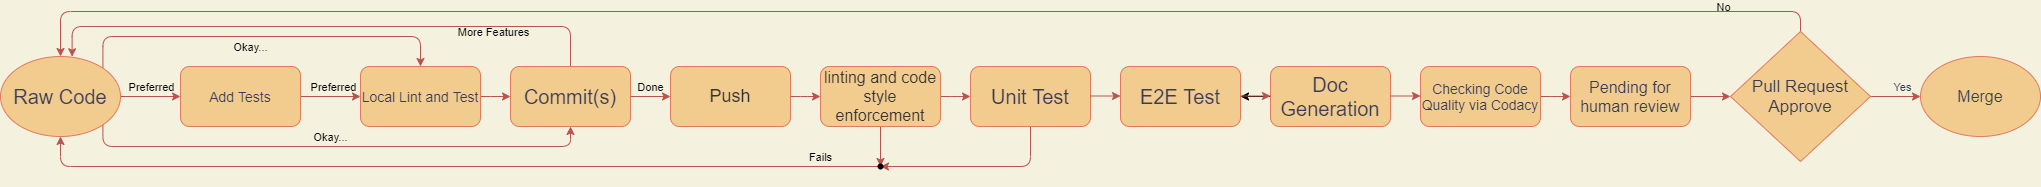

The diagram above was exported from draw.io. Its source (the exported page's mxGraphModel, read from the mxfile embedded in the PNG):
<mxGraphModel dx="1732" dy="601" grid="1" gridSize="10" guides="1" tooltips="1" connect="1" arrows="1" fold="1" page="1" pageScale="1" pageWidth="827" pageHeight="1169" background="#F4F1DE" math="0" shadow="0">
  <root>
    <mxCell id="0" />
    <mxCell id="1" parent="0" />
    <mxCell id="41" value="" style="edgeStyle=orthogonalEdgeStyle;rounded=1;orthogonalLoop=1;jettySize=auto;html=1;startArrow=none;startFill=0;endArrow=classic;endFill=1;fillColor=#f8cecc;strokeColor=#b85450;" parent="1" source="2" target="40" edge="1">
      <mxGeometry relative="1" as="geometry" />
    </mxCell>
    <mxCell id="45" value="Done" style="edgeLabel;html=1;align=center;verticalAlign=middle;resizable=0;points=[];labelBackgroundColor=none;" parent="41" vertex="1" connectable="0">
      <mxGeometry x="-0.8311" relative="1" as="geometry">
        <mxPoint x="16" y="-10" as="offset" />
      </mxGeometry>
    </mxCell>
    <mxCell id="43" style="edgeStyle=orthogonalEdgeStyle;rounded=1;orthogonalLoop=1;jettySize=auto;html=1;entryX=0.597;entryY=0.003;entryDx=0;entryDy=0;entryPerimeter=0;startArrow=none;startFill=0;endArrow=classic;endFill=1;fillColor=#f8cecc;strokeColor=#b85450;" parent="1" source="2" target="11" edge="1">
      <mxGeometry relative="1" as="geometry">
        <Array as="points">
          <mxPoint x="320" y="220" />
          <mxPoint x="-178" y="220" />
        </Array>
      </mxGeometry>
    </mxCell>
    <mxCell id="44" value="More Features" style="edgeLabel;html=1;align=center;verticalAlign=middle;resizable=0;points=[];labelBackgroundColor=none;" parent="43" vertex="1" connectable="0">
      <mxGeometry x="-0.6548" y="1" relative="1" as="geometry">
        <mxPoint x="-20" y="4" as="offset" />
      </mxGeometry>
    </mxCell>
    <mxCell id="2" value="&lt;font style=&quot;font-size: 20px&quot;&gt;Commit(s)&lt;/font&gt;" style="whiteSpace=wrap;html=1;fillColor=#F2CC8F;strokeColor=#E07A5F;fontColor=#393C56;rounded=1;" parent="1" vertex="1">
      <mxGeometry x="260" y="260" width="120" height="60" as="geometry" />
    </mxCell>
    <mxCell id="39" value="" style="edgeStyle=orthogonalEdgeStyle;rounded=1;orthogonalLoop=1;jettySize=auto;html=1;startArrow=none;startFill=0;endArrow=classic;endFill=1;fillColor=#f8cecc;strokeColor=#b85450;exitX=1;exitY=0.5;exitDx=0;exitDy=0;" parent="1" source="3" target="4" edge="1">
      <mxGeometry relative="1" as="geometry" />
    </mxCell>
    <mxCell id="49" style="edgeStyle=orthogonalEdgeStyle;rounded=1;orthogonalLoop=1;jettySize=auto;html=1;startArrow=none;startFill=0;endArrow=classic;endFill=1;fillColor=#f8cecc;strokeColor=#b85450;" parent="1" source="3" target="48" edge="1">
      <mxGeometry relative="1" as="geometry" />
    </mxCell>
    <mxCell id="3" value="&lt;span style=&quot;font-family: &amp;#34;lato extended&amp;#34; , &amp;#34;lato&amp;#34; , &amp;#34;helvetica neue&amp;#34; , &amp;#34;helvetica&amp;#34; , &amp;#34;arial&amp;#34; , sans-serif ; text-align: left&quot;&gt;&lt;font style=&quot;font-size: 16px&quot; color=&quot;#333333&quot;&gt;linting and code style enforcement&lt;/font&gt;&lt;/span&gt;" style="whiteSpace=wrap;html=1;fillColor=#F2CC8F;strokeColor=#E07A5F;fontColor=#393C56;rounded=1;" parent="1" vertex="1">
      <mxGeometry x="570" y="260" width="120" height="60" as="geometry" />
    </mxCell>
    <mxCell id="50" style="edgeStyle=orthogonalEdgeStyle;rounded=1;orthogonalLoop=1;jettySize=auto;html=1;entryX=0.715;entryY=0.685;entryDx=0;entryDy=0;entryPerimeter=0;startArrow=none;startFill=0;endArrow=classic;endFill=1;fillColor=#f8cecc;strokeColor=#b85450;" parent="1" source="4" target="48" edge="1">
      <mxGeometry relative="1" as="geometry">
        <Array as="points">
          <mxPoint x="780" y="360" />
        </Array>
      </mxGeometry>
    </mxCell>
    <mxCell id="4" value="&lt;font style=&quot;font-size: 20px&quot;&gt;Unit Test&lt;/font&gt;" style="whiteSpace=wrap;html=1;fillColor=#F2CC8F;strokeColor=#E07A5F;fontColor=#393C56;rounded=1;" parent="1" vertex="1">
      <mxGeometry x="720" y="260" width="120" height="60" as="geometry" />
    </mxCell>
    <mxCell id="47" value="" style="edgeStyle=orthogonalEdgeStyle;rounded=1;orthogonalLoop=1;jettySize=auto;html=1;startArrow=none;startFill=0;endArrow=classic;endFill=1;fillColor=#f8cecc;strokeColor=#b85450;" parent="1" source="5" target="20" edge="1">
      <mxGeometry relative="1" as="geometry" />
    </mxCell>
    <mxCell id="5" value="&lt;font style=&quot;font-size: 16px&quot;&gt;Pending for human review&lt;/font&gt;" style="whiteSpace=wrap;html=1;fillColor=#F2CC8F;strokeColor=#E07A5F;fontColor=#393C56;rounded=1;" parent="1" vertex="1">
      <mxGeometry x="1320" y="260" width="120" height="60" as="geometry" />
    </mxCell>
    <mxCell id="58" value="" style="edgeStyle=orthogonalEdgeStyle;rounded=1;orthogonalLoop=1;jettySize=auto;html=1;startArrow=none;startFill=0;endArrow=classic;endFill=1;fillColor=#f8cecc;strokeColor=#b85450;" parent="1" source="11" target="55" edge="1">
      <mxGeometry relative="1" as="geometry" />
    </mxCell>
    <mxCell id="60" value="Preferred" style="edgeLabel;html=1;align=center;verticalAlign=middle;resizable=0;points=[];labelBackgroundColor=none;" parent="58" vertex="1" connectable="0">
      <mxGeometry x="0.312" relative="1" as="geometry">
        <mxPoint x="-9" y="-10" as="offset" />
      </mxGeometry>
    </mxCell>
    <mxCell id="64" style="edgeStyle=orthogonalEdgeStyle;rounded=1;orthogonalLoop=1;jettySize=auto;html=1;exitX=1;exitY=0;exitDx=0;exitDy=0;entryX=0.5;entryY=0;entryDx=0;entryDy=0;startArrow=none;startFill=0;endArrow=classic;endFill=1;fillColor=#f8cecc;strokeColor=#b85450;" parent="1" source="11" target="25" edge="1">
      <mxGeometry relative="1" as="geometry">
        <Array as="points">
          <mxPoint x="-148" y="230" />
          <mxPoint x="170" y="230" />
        </Array>
      </mxGeometry>
    </mxCell>
    <mxCell id="65" value="Okay..." style="edgeLabel;html=1;align=center;verticalAlign=middle;resizable=0;points=[];labelBackgroundColor=none;" parent="64" vertex="1" connectable="0">
      <mxGeometry x="-0.2243" y="2" relative="1" as="geometry">
        <mxPoint x="32" y="12" as="offset" />
      </mxGeometry>
    </mxCell>
    <mxCell id="67" style="edgeStyle=orthogonalEdgeStyle;rounded=1;orthogonalLoop=1;jettySize=auto;html=1;exitX=1;exitY=1;exitDx=0;exitDy=0;entryX=0.5;entryY=1;entryDx=0;entryDy=0;startArrow=none;startFill=0;endArrow=classic;endFill=1;fillColor=#f8cecc;strokeColor=#b85450;" parent="1" source="11" target="2" edge="1">
      <mxGeometry relative="1" as="geometry">
        <Array as="points">
          <mxPoint x="-148" y="340" />
          <mxPoint x="320" y="340" />
        </Array>
      </mxGeometry>
    </mxCell>
    <mxCell id="70" value="Okay..." style="edgeLabel;html=1;align=center;verticalAlign=middle;resizable=0;points=[];labelBackgroundColor=none;" parent="67" vertex="1" connectable="0">
      <mxGeometry x="0.2914" y="-1" relative="1" as="geometry">
        <mxPoint x="-80" y="-11" as="offset" />
      </mxGeometry>
    </mxCell>
    <mxCell id="11" value="&lt;font style=&quot;font-size: 20px&quot;&gt;Raw Code&lt;/font&gt;" style="ellipse;whiteSpace=wrap;html=1;fillColor=#F2CC8F;strokeColor=#E07A5F;fontColor=#393C56;" parent="1" vertex="1">
      <mxGeometry x="-250" y="250" width="120" height="80" as="geometry" />
    </mxCell>
    <mxCell id="13" value="&lt;font style=&quot;font-size: 16px&quot;&gt;Merge&lt;/font&gt;" style="ellipse;whiteSpace=wrap;html=1;rounded=0;sketch=0;fontColor=#393C56;strokeColor=#E07A5F;fillColor=#F2CC8F;" parent="1" vertex="1">
      <mxGeometry x="1670" y="250" width="120" height="80" as="geometry" />
    </mxCell>
    <mxCell id="46" value="" style="edgeStyle=orthogonalEdgeStyle;rounded=1;orthogonalLoop=1;jettySize=auto;html=1;startArrow=none;startFill=0;endArrow=classic;endFill=1;fillColor=#f8cecc;strokeColor=#b85450;" parent="1" source="14" target="5" edge="1">
      <mxGeometry relative="1" as="geometry" />
    </mxCell>
    <mxCell id="14" value="&lt;font style=&quot;font-size: 14px&quot;&gt;Checking Code Quality via Codacy&lt;/font&gt;" style="rounded=1;whiteSpace=wrap;html=1;fillColor=#F2CC8F;strokeColor=#E07A5F;fontColor=#393C56;" parent="1" vertex="1">
      <mxGeometry x="1170" y="260" width="120" height="60" as="geometry" />
    </mxCell>
    <mxCell id="21" style="edgeStyle=orthogonalEdgeStyle;curved=0;rounded=1;sketch=0;orthogonalLoop=1;jettySize=auto;html=1;exitX=0.5;exitY=0;exitDx=0;exitDy=0;entryX=0.5;entryY=0;entryDx=0;entryDy=0;fontColor=#393C56;strokeColor=#b85450;fillColor=#f8cecc;" parent="1" source="20" target="11" edge="1">
      <mxGeometry relative="1" as="geometry" />
    </mxCell>
    <mxCell id="22" value="&lt;font color=&quot;#030303&quot;&gt;No&lt;/font&gt;" style="edgeLabel;html=1;align=center;verticalAlign=middle;resizable=0;points=[];fontColor=#393C56;labelBackgroundColor=none;" parent="21" vertex="1" connectable="0">
      <mxGeometry x="-0.8219" y="3" relative="1" as="geometry">
        <mxPoint x="63" y="-8" as="offset" />
      </mxGeometry>
    </mxCell>
    <mxCell id="23" style="edgeStyle=orthogonalEdgeStyle;curved=0;rounded=1;sketch=0;orthogonalLoop=1;jettySize=auto;html=1;exitX=1;exitY=0.5;exitDx=0;exitDy=0;fontColor=#393C56;strokeColor=#b85450;fillColor=#f8cecc;" parent="1" source="20" target="13" edge="1">
      <mxGeometry relative="1" as="geometry" />
    </mxCell>
    <mxCell id="24" value="Yes" style="edgeLabel;html=1;align=center;verticalAlign=middle;resizable=0;points=[];fontColor=#393C56;labelBackgroundColor=none;" parent="23" vertex="1" connectable="0">
      <mxGeometry x="-0.2356" y="1" relative="1" as="geometry">
        <mxPoint x="12" y="-9" as="offset" />
      </mxGeometry>
    </mxCell>
    <mxCell id="20" value="&lt;span style=&quot;font-size: 17px&quot;&gt;Pull Request Approve&lt;/span&gt;" style="rhombus;whiteSpace=wrap;html=1;rounded=0;sketch=0;fontColor=#393C56;strokeColor=#E07A5F;fillColor=#F2CC8F;" parent="1" vertex="1">
      <mxGeometry x="1480" y="225" width="140" height="130" as="geometry" />
    </mxCell>
    <mxCell id="33" value="" style="edgeStyle=orthogonalEdgeStyle;rounded=1;orthogonalLoop=1;jettySize=auto;html=1;fillColor=#f8cecc;strokeColor=#b85450;" parent="1" source="25" target="2" edge="1">
      <mxGeometry relative="1" as="geometry" />
    </mxCell>
    <mxCell id="25" value="&lt;font style=&quot;font-size: 14px&quot;&gt;Local Lint and Test&lt;/font&gt;" style="whiteSpace=wrap;html=1;fillColor=#F2CC8F;strokeColor=#E07A5F;fontColor=#393C56;rounded=1;fontSize=16;" parent="1" vertex="1">
      <mxGeometry x="110" y="260" width="120" height="60" as="geometry" />
    </mxCell>
    <mxCell id="42" value="" style="edgeStyle=orthogonalEdgeStyle;rounded=1;orthogonalLoop=1;jettySize=auto;html=1;startArrow=none;startFill=0;endArrow=classic;endFill=1;fillColor=#f8cecc;strokeColor=#b85450;" parent="1" source="40" target="3" edge="1">
      <mxGeometry relative="1" as="geometry" />
    </mxCell>
    <mxCell id="40" value="&lt;span style=&quot;font-family: &amp;#34;lato extended&amp;#34; , &amp;#34;lato&amp;#34; , &amp;#34;helvetica neue&amp;#34; , &amp;#34;helvetica&amp;#34; , &amp;#34;arial&amp;#34; , sans-serif ; text-align: left&quot;&gt;&lt;font style=&quot;font-size: 18px&quot; color=&quot;#333333&quot;&gt;Push&lt;/font&gt;&lt;/span&gt;" style="whiteSpace=wrap;html=1;fillColor=#F2CC8F;strokeColor=#E07A5F;fontColor=#393C56;rounded=1;" parent="1" vertex="1">
      <mxGeometry x="420" y="260" width="120" height="60" as="geometry" />
    </mxCell>
    <mxCell id="53" style="edgeStyle=orthogonalEdgeStyle;rounded=1;orthogonalLoop=1;jettySize=auto;html=1;entryX=0.5;entryY=1;entryDx=0;entryDy=0;startArrow=none;startFill=0;endArrow=classic;endFill=1;fillColor=#f8cecc;strokeColor=#b85450;" parent="1" source="48" target="11" edge="1">
      <mxGeometry relative="1" as="geometry" />
    </mxCell>
    <mxCell id="54" value="Fails" style="edgeLabel;html=1;align=center;verticalAlign=middle;resizable=0;points=[];labelBackgroundColor=none;" parent="53" vertex="1" connectable="0">
      <mxGeometry x="-0.6458" y="2" relative="1" as="geometry">
        <mxPoint x="90" y="-12" as="offset" />
      </mxGeometry>
    </mxCell>
    <mxCell id="48" value="" style="shape=waypoint;sketch=0;fillStyle=solid;size=6;pointerEvents=1;points=[];fillColor=none;resizable=0;rotatable=0;perimeter=centerPerimeter;snapToPoint=1;labelBackgroundColor=none;" parent="1" vertex="1">
      <mxGeometry x="610" y="340" width="40" height="40" as="geometry" />
    </mxCell>
    <mxCell id="59" value="" style="edgeStyle=orthogonalEdgeStyle;rounded=1;orthogonalLoop=1;jettySize=auto;html=1;startArrow=none;startFill=0;endArrow=classic;endFill=1;fillColor=#f8cecc;strokeColor=#b85450;" parent="1" source="55" target="25" edge="1">
      <mxGeometry relative="1" as="geometry" />
    </mxCell>
    <mxCell id="61" value="Preferred" style="edgeLabel;html=1;align=center;verticalAlign=middle;resizable=0;points=[];labelBackgroundColor=none;" parent="59" vertex="1" connectable="0">
      <mxGeometry x="-0.7093" relative="1" as="geometry">
        <mxPoint x="23" y="-10" as="offset" />
      </mxGeometry>
    </mxCell>
    <mxCell id="55" value="&lt;span style=&quot;font-size: 14px&quot;&gt;Add Tests&lt;br&gt;&lt;/span&gt;" style="whiteSpace=wrap;html=1;fillColor=#F2CC8F;strokeColor=#E07A5F;fontColor=#393C56;rounded=1;fontSize=16;" parent="1" vertex="1">
      <mxGeometry x="-70" y="260" width="120" height="60" as="geometry" />
    </mxCell>
    <mxCell id="71" value="" style="edgeStyle=orthogonalEdgeStyle;rounded=1;orthogonalLoop=1;jettySize=auto;html=1;startArrow=none;startFill=0;endArrow=classic;endFill=1;fillColor=#f8cecc;strokeColor=#b85450;" edge="1" parent="1">
      <mxGeometry relative="1" as="geometry">
        <mxPoint x="840" y="289.5" as="sourcePoint" />
        <mxPoint x="870" y="289.5" as="targetPoint" />
      </mxGeometry>
    </mxCell>
    <mxCell id="72" value="&lt;font style=&quot;font-size: 20px&quot;&gt;E2E Test&lt;/font&gt;" style="whiteSpace=wrap;html=1;fillColor=#F2CC8F;strokeColor=#E07A5F;fontColor=#393C56;rounded=1;" vertex="1" parent="1">
      <mxGeometry x="870" y="260" width="120" height="60" as="geometry" />
    </mxCell>
    <mxCell id="75" value="" style="edgeStyle=none;html=1;" edge="1" parent="1" source="73" target="72">
      <mxGeometry relative="1" as="geometry" />
    </mxCell>
    <mxCell id="73" value="&lt;font style=&quot;font-size: 20px&quot;&gt;Doc Generation&lt;/font&gt;" style="whiteSpace=wrap;html=1;fillColor=#F2CC8F;strokeColor=#E07A5F;fontColor=#393C56;rounded=1;" vertex="1" parent="1">
      <mxGeometry x="1020" y="260" width="120" height="60" as="geometry" />
    </mxCell>
    <mxCell id="74" value="" style="edgeStyle=orthogonalEdgeStyle;rounded=1;orthogonalLoop=1;jettySize=auto;html=1;startArrow=none;startFill=0;endArrow=classic;endFill=1;fillColor=#f8cecc;strokeColor=#b85450;" edge="1" parent="1">
      <mxGeometry relative="1" as="geometry">
        <mxPoint x="990" y="289.5" as="sourcePoint" />
        <mxPoint x="1020" y="289.5" as="targetPoint" />
      </mxGeometry>
    </mxCell>
    <mxCell id="76" value="" style="edgeStyle=orthogonalEdgeStyle;rounded=1;orthogonalLoop=1;jettySize=auto;html=1;startArrow=none;startFill=0;endArrow=classic;endFill=1;fillColor=#f8cecc;strokeColor=#b85450;" edge="1" parent="1">
      <mxGeometry relative="1" as="geometry">
        <mxPoint x="1140" y="289.5" as="sourcePoint" />
        <mxPoint x="1170" y="289.5" as="targetPoint" />
      </mxGeometry>
    </mxCell>
  </root>
</mxGraphModel>